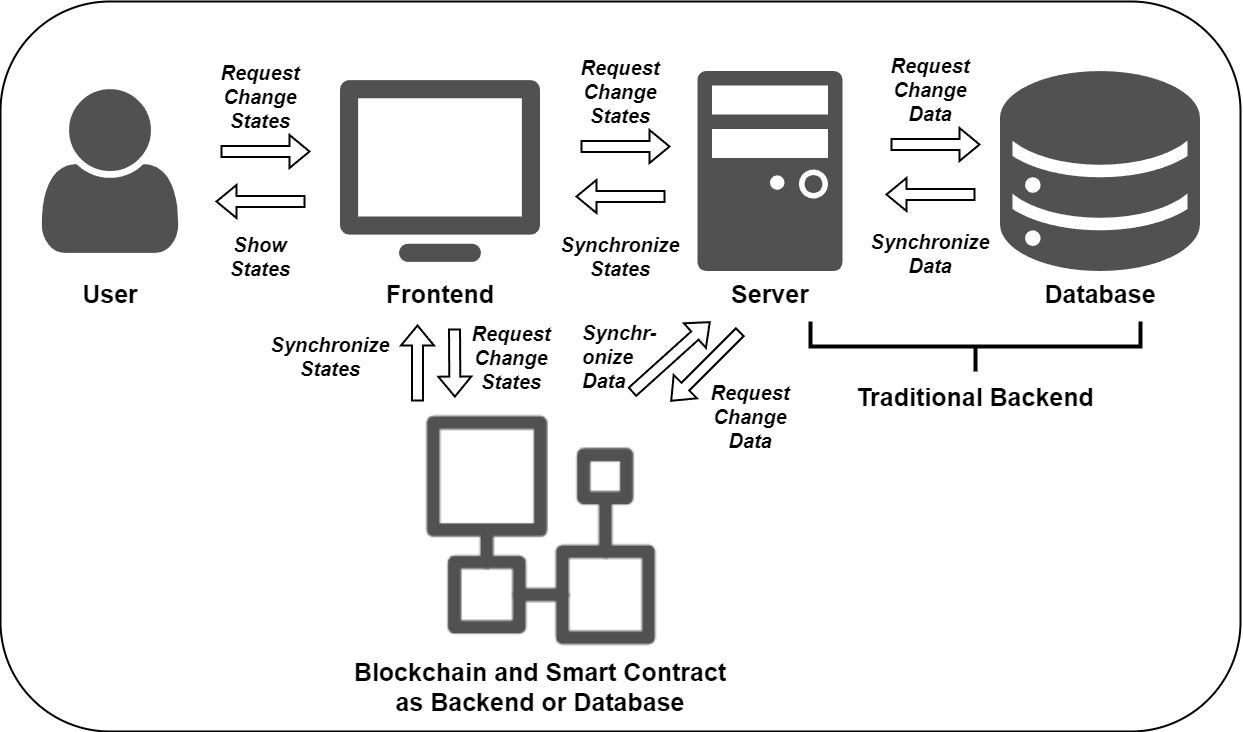

The diagram above was exported from draw.io. Its source (the exported page's mxGraphModel, read from the mxfile embedded in the PNG):
<mxGraphModel dx="2577" dy="928" grid="1" gridSize="10" guides="1" tooltips="1" connect="1" arrows="1" fold="1" page="1" pageScale="1" pageWidth="827" pageHeight="1169" background="#FFFFFF" style="azure" math="0" shadow="0">
  <root>
    <mxCell id="0" />
    <mxCell id="1" parent="0" />
    <mxCell id="CmeuIMRIt6qdEDlZT4Xt-1" value="" style="rounded=1;whiteSpace=wrap;html=1;strokeColor=#000000;fillColor=#ffffff;" parent="1" vertex="1">
      <mxGeometry x="-280" y="80" width="1240" height="730" as="geometry" />
    </mxCell>
    <mxCell id="CmeuIMRIt6qdEDlZT4Xt-2" value="" style="shape=image;verticalLabelPosition=bottom;labelBackgroundColor=default;verticalAlign=top;aspect=fixed;imageAspect=0;image=data:image/png,(base64 omitted: 2748 chars);fontColor=#000000;" parent="1" vertex="1">
      <mxGeometry x="60" y="150" width="200" height="200" as="geometry" />
    </mxCell>
    <mxCell id="CmeuIMRIt6qdEDlZT4Xt-3" value="" style="shape=image;verticalLabelPosition=bottom;labelBackgroundColor=default;verticalAlign=top;aspect=fixed;imageAspect=0;image=data:image/png,(base64 omitted: 3900 chars);fontColor=#000000;" parent="1" vertex="1">
      <mxGeometry x="390" y="150" width="200" height="200" as="geometry" />
    </mxCell>
    <mxCell id="CmeuIMRIt6qdEDlZT4Xt-4" value="" style="shape=image;verticalLabelPosition=bottom;labelBackgroundColor=default;verticalAlign=top;aspect=fixed;imageAspect=0;image=data:image/png,(base64 omitted: 5732 chars);" parent="1" vertex="1">
      <mxGeometry x="720" y="150" width="200" height="200" as="geometry" />
    </mxCell>
    <mxCell id="CmeuIMRIt6qdEDlZT4Xt-5" value="" style="shape=image;verticalLabelPosition=bottom;labelBackgroundColor=default;verticalAlign=top;aspect=fixed;imageAspect=0;image=data:image/png,(base64 omitted: 4028 chars);" parent="1" vertex="1">
      <mxGeometry x="-270" y="150" width="200" height="200" as="geometry" />
    </mxCell>
    <mxCell id="CmeuIMRIt6qdEDlZT4Xt-6" value="" style="shape=flexArrow;endArrow=classic;html=1;rounded=0;strokeColor=#000000;fontColor=#000000;fillColor=#ffffff;" parent="1" edge="1">
      <mxGeometry width="50" height="50" relative="1" as="geometry">
        <mxPoint x="-60" y="230" as="sourcePoint" />
        <mxPoint x="30" y="230" as="targetPoint" />
      </mxGeometry>
    </mxCell>
    <mxCell id="CmeuIMRIt6qdEDlZT4Xt-7" value="" style="shape=flexArrow;endArrow=classic;html=1;rounded=0;strokeColor=#000000;fontColor=#000000;fillColor=#ffffff;" parent="1" edge="1">
      <mxGeometry width="50" height="50" relative="1" as="geometry">
        <mxPoint x="25" y="280" as="sourcePoint" />
        <mxPoint x="-65" y="280" as="targetPoint" />
      </mxGeometry>
    </mxCell>
    <mxCell id="CmeuIMRIt6qdEDlZT4Xt-8" value="&lt;font style=&quot;font-size: 20px;&quot;&gt;&lt;span&gt;Request Change States&lt;/span&gt;&lt;/font&gt;" style="text;html=1;strokeColor=none;fillColor=none;align=center;verticalAlign=middle;whiteSpace=wrap;rounded=0;fontColor=#000000;fontStyle=3" parent="1" vertex="1">
      <mxGeometry x="-80" y="160" width="120" height="30" as="geometry" />
    </mxCell>
    <mxCell id="CmeuIMRIt6qdEDlZT4Xt-9" value="&lt;font style=&quot;font-size: 20px;&quot;&gt;&lt;span&gt;Show States&lt;/span&gt;&lt;/font&gt;" style="text;html=1;strokeColor=none;fillColor=none;align=center;verticalAlign=middle;whiteSpace=wrap;rounded=0;fontColor=#000000;fontStyle=3" parent="1" vertex="1">
      <mxGeometry x="-80" y="320" width="120" height="30" as="geometry" />
    </mxCell>
    <mxCell id="CmeuIMRIt6qdEDlZT4Xt-10" value="" style="shape=flexArrow;endArrow=classic;html=1;rounded=0;strokeColor=#000000;fontColor=#000000;fillColor=#ffffff;" parent="1" edge="1">
      <mxGeometry width="50" height="50" relative="1" as="geometry">
        <mxPoint x="300" y="225" as="sourcePoint" />
        <mxPoint x="390" y="225" as="targetPoint" />
      </mxGeometry>
    </mxCell>
    <mxCell id="CmeuIMRIt6qdEDlZT4Xt-11" value="" style="shape=flexArrow;endArrow=classic;html=1;rounded=0;strokeColor=#000000;fontColor=#000000;fillColor=#ffffff;" parent="1" edge="1">
      <mxGeometry width="50" height="50" relative="1" as="geometry">
        <mxPoint x="385" y="275" as="sourcePoint" />
        <mxPoint x="295" y="275" as="targetPoint" />
      </mxGeometry>
    </mxCell>
    <mxCell id="CmeuIMRIt6qdEDlZT4Xt-12" value="&lt;font style=&quot;font-size: 20px;&quot;&gt;&lt;span&gt;Request Change States&lt;/span&gt;&lt;/font&gt;" style="text;html=1;strokeColor=none;fillColor=none;align=center;verticalAlign=middle;whiteSpace=wrap;rounded=0;fontColor=#000000;fontStyle=3" parent="1" vertex="1">
      <mxGeometry x="280" y="155" width="120" height="30" as="geometry" />
    </mxCell>
    <mxCell id="CmeuIMRIt6qdEDlZT4Xt-13" value="&lt;font style=&quot;font-size: 20px;&quot;&gt;&lt;span&gt;Synchronize States&lt;/span&gt;&lt;/font&gt;" style="text;html=1;strokeColor=none;fillColor=none;align=center;verticalAlign=middle;whiteSpace=wrap;rounded=0;fontColor=#000000;fontStyle=3" parent="1" vertex="1">
      <mxGeometry x="280" y="320" width="120" height="30" as="geometry" />
    </mxCell>
    <mxCell id="CmeuIMRIt6qdEDlZT4Xt-14" value="" style="shape=flexArrow;endArrow=classic;html=1;rounded=0;strokeColor=#000000;fontColor=#000000;fillColor=#ffffff;" parent="1" edge="1">
      <mxGeometry width="50" height="50" relative="1" as="geometry">
        <mxPoint x="610" y="223" as="sourcePoint" />
        <mxPoint x="700" y="223" as="targetPoint" />
      </mxGeometry>
    </mxCell>
    <mxCell id="CmeuIMRIt6qdEDlZT4Xt-15" value="" style="shape=flexArrow;endArrow=classic;html=1;rounded=0;strokeColor=#000000;fontColor=#000000;fillColor=#ffffff;" parent="1" edge="1">
      <mxGeometry width="50" height="50" relative="1" as="geometry">
        <mxPoint x="695" y="273" as="sourcePoint" />
        <mxPoint x="605" y="273" as="targetPoint" />
      </mxGeometry>
    </mxCell>
    <mxCell id="CmeuIMRIt6qdEDlZT4Xt-16" value="&lt;font style=&quot;font-size: 20px;&quot;&gt;&lt;span&gt;Request Change Data&lt;/span&gt;&lt;/font&gt;" style="text;html=1;strokeColor=none;fillColor=none;align=center;verticalAlign=middle;whiteSpace=wrap;rounded=0;fontColor=#000000;fontStyle=3" parent="1" vertex="1">
      <mxGeometry x="590" y="153" width="120" height="30" as="geometry" />
    </mxCell>
    <mxCell id="CmeuIMRIt6qdEDlZT4Xt-17" value="&lt;span style=&quot;border-color: var(--border-color); font-size: 20px;&quot;&gt;Synchronize Data&lt;/span&gt;" style="text;html=1;strokeColor=none;fillColor=none;align=center;verticalAlign=middle;whiteSpace=wrap;rounded=0;fontColor=#000000;fontStyle=3" parent="1" vertex="1">
      <mxGeometry x="590" y="313" width="120" height="37" as="geometry" />
    </mxCell>
    <mxCell id="CmeuIMRIt6qdEDlZT4Xt-18" value="&lt;font style=&quot;font-size: 25px;&quot;&gt;&lt;b style=&quot;font-size: 25px;&quot;&gt;User&lt;/b&gt;&lt;/font&gt;" style="text;html=1;strokeColor=none;fillColor=none;align=center;verticalAlign=middle;whiteSpace=wrap;rounded=0;fontColor=#000000;fontSize=25;" parent="1" vertex="1">
      <mxGeometry x="-230" y="357" width="120" height="30" as="geometry" />
    </mxCell>
    <mxCell id="CmeuIMRIt6qdEDlZT4Xt-19" value="&lt;font style=&quot;font-size: 25px;&quot;&gt;&lt;b style=&quot;font-size: 25px;&quot;&gt;Frontend&lt;/b&gt;&lt;/font&gt;" style="text;html=1;strokeColor=none;fillColor=none;align=center;verticalAlign=middle;whiteSpace=wrap;rounded=0;fontColor=#000000;fontSize=25;" parent="1" vertex="1">
      <mxGeometry x="100" y="357" width="120" height="30" as="geometry" />
    </mxCell>
    <mxCell id="CmeuIMRIt6qdEDlZT4Xt-20" value="&lt;font style=&quot;font-size: 25px;&quot;&gt;&lt;b style=&quot;font-size: 25px;&quot;&gt;Server&lt;/b&gt;&lt;/font&gt;" style="text;html=1;strokeColor=none;fillColor=none;align=center;verticalAlign=middle;whiteSpace=wrap;rounded=0;fontColor=#000000;fontSize=25;" parent="1" vertex="1">
      <mxGeometry x="430" y="357" width="120" height="30" as="geometry" />
    </mxCell>
    <mxCell id="CmeuIMRIt6qdEDlZT4Xt-21" value="&lt;font style=&quot;font-size: 25px;&quot;&gt;&lt;b style=&quot;font-size: 25px;&quot;&gt;Database&lt;/b&gt;&lt;/font&gt;" style="text;html=1;strokeColor=none;fillColor=none;align=center;verticalAlign=middle;whiteSpace=wrap;rounded=0;fontColor=#000000;fontSize=25;" parent="1" vertex="1">
      <mxGeometry x="760" y="357" width="120" height="30" as="geometry" />
    </mxCell>
    <mxCell id="CmeuIMRIt6qdEDlZT4Xt-22" value="" style="strokeWidth=4;html=1;shape=mxgraph.flowchart.annotation_2;align=left;labelPosition=right;pointerEvents=1;strokeColor=#000000;fillColor=#ffffff;rotation=-90;fontStyle=0" parent="1" vertex="1">
      <mxGeometry x="670" y="260" width="50" height="330" as="geometry" />
    </mxCell>
    <mxCell id="CmeuIMRIt6qdEDlZT4Xt-23" value="&lt;font style=&quot;font-size: 25px;&quot;&gt;&lt;b style=&quot;font-size: 25px;&quot;&gt;Traditional Backend&lt;/b&gt;&lt;/font&gt;" style="text;html=1;strokeColor=none;fillColor=none;align=center;verticalAlign=middle;whiteSpace=wrap;rounded=0;fontColor=#000000;fontSize=25;" parent="1" vertex="1">
      <mxGeometry x="575" y="460" width="240" height="30" as="geometry" />
    </mxCell>
    <mxCell id="CmeuIMRIt6qdEDlZT4Xt-24" value="" style="shape=image;verticalLabelPosition=bottom;labelBackgroundColor=default;verticalAlign=top;aspect=fixed;imageAspect=0;image=data:image/png,(base64 omitted: 4080 chars);clipPath=inset(12.5% 12.5% 12% 12%);" parent="1" vertex="1">
      <mxGeometry x="130" y="480" width="260" height="260" as="geometry" />
    </mxCell>
    <mxCell id="CmeuIMRIt6qdEDlZT4Xt-25" value="" style="shape=flexArrow;endArrow=classic;html=1;rounded=0;strokeColor=#000000;fontColor=#000000;fillColor=#ffffff;entryX=0.19;entryY=-0.015;entryDx=0;entryDy=0;entryPerimeter=0;" parent="1" edge="1">
      <mxGeometry width="50" height="50" relative="1" as="geometry">
        <mxPoint x="174" y="407" as="sourcePoint" />
        <mxPoint x="174.4000000000001" y="476.10000000000014" as="targetPoint" />
      </mxGeometry>
    </mxCell>
    <mxCell id="CmeuIMRIt6qdEDlZT4Xt-26" value="" style="shape=flexArrow;endArrow=classic;html=1;rounded=0;strokeColor=#000000;fontColor=#000000;fillColor=#ffffff;" parent="1" edge="1">
      <mxGeometry width="50" height="50" relative="1" as="geometry">
        <mxPoint x="137" y="480" as="sourcePoint" />
        <mxPoint x="137" y="403" as="targetPoint" />
      </mxGeometry>
    </mxCell>
    <mxCell id="CmeuIMRIt6qdEDlZT4Xt-31" value="&lt;font style=&quot;font-size: 20px;&quot;&gt;&lt;span&gt;Request Change States&lt;/span&gt;&lt;/font&gt;" style="text;html=1;strokeColor=none;fillColor=none;align=center;verticalAlign=middle;whiteSpace=wrap;rounded=0;fontColor=#000000;fontStyle=3" parent="1" vertex="1">
      <mxGeometry x="181" y="421" width="100" height="30" as="geometry" />
    </mxCell>
    <mxCell id="CmeuIMRIt6qdEDlZT4Xt-33" value="&lt;font style=&quot;font-size: 20px;&quot;&gt;Synchronize States&lt;/font&gt;" style="text;html=1;strokeColor=none;fillColor=none;align=center;verticalAlign=middle;whiteSpace=wrap;rounded=0;fontColor=#000000;fontStyle=3" parent="1" vertex="1">
      <mxGeometry x="-10" y="420" width="120" height="30" as="geometry" />
    </mxCell>
    <mxCell id="CmeuIMRIt6qdEDlZT4Xt-35" value="&lt;font style=&quot;font-size: 25px;&quot;&gt;&lt;b style=&quot;font-size: 25px;&quot;&gt;Blockchain and Smart Contract as Backend or Database&lt;/b&gt;&lt;/font&gt;" style="text;html=1;strokeColor=none;fillColor=none;align=center;verticalAlign=middle;whiteSpace=wrap;rounded=0;fontColor=#000000;fontSize=25;" parent="1" vertex="1">
      <mxGeometry x="67" y="750" width="386" height="30" as="geometry" />
    </mxCell>
    <mxCell id="CmeuIMRIt6qdEDlZT4Xt-36" value="" style="shape=flexArrow;endArrow=classic;html=1;rounded=0;strokeColor=#000000;fontColor=#000000;fillColor=#ffffff;exitX=0.851;exitY=-0.035;exitDx=0;exitDy=0;exitPerimeter=0;" parent="1" source="CmeuIMRIt6qdEDlZT4Xt-24" edge="1">
      <mxGeometry width="50" height="50" relative="1" as="geometry">
        <mxPoint x="430" y="507" as="sourcePoint" />
        <mxPoint x="430" y="400" as="targetPoint" />
      </mxGeometry>
    </mxCell>
    <mxCell id="CmeuIMRIt6qdEDlZT4Xt-37" value="" style="shape=flexArrow;endArrow=classic;html=1;rounded=0;strokeColor=#000000;fontColor=#000000;fillColor=#ffffff;entryX=1;entryY=0;entryDx=0;entryDy=0;" parent="1" target="CmeuIMRIt6qdEDlZT4Xt-24" edge="1">
      <mxGeometry width="50" height="50" relative="1" as="geometry">
        <mxPoint x="460" y="410" as="sourcePoint" />
        <mxPoint x="477" y="543" as="targetPoint" />
      </mxGeometry>
    </mxCell>
    <mxCell id="CmeuIMRIt6qdEDlZT4Xt-38" value="&lt;font style=&quot;font-size: 20px;&quot;&gt;&lt;span&gt;Request Change Data&lt;/span&gt;&lt;/font&gt;" style="text;html=1;strokeColor=none;fillColor=none;align=center;verticalAlign=middle;whiteSpace=wrap;rounded=0;fontColor=#000000;fontStyle=3" parent="1" vertex="1">
      <mxGeometry x="410" y="480" width="120" height="30" as="geometry" />
    </mxCell>
    <mxCell id="CmeuIMRIt6qdEDlZT4Xt-39" value="&lt;span style=&quot;border-color: var(--border-color); font-size: 20px;&quot;&gt;Synchr-onize Data&lt;/span&gt;" style="text;html=1;strokeColor=none;fillColor=none;align=left;verticalAlign=middle;whiteSpace=wrap;rounded=0;fontColor=#000000;fontStyle=3" parent="1" vertex="1">
      <mxGeometry x="300" y="421.5" width="34" height="27" as="geometry" />
    </mxCell>
  </root>
</mxGraphModel>